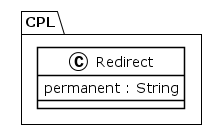

The diagram above was rendered by PlantUML. Its source (embedded in the PNG):
@startuml
!theme plain
package CPL {
class Redirect {
	 permanent : String
}
}
@enduml